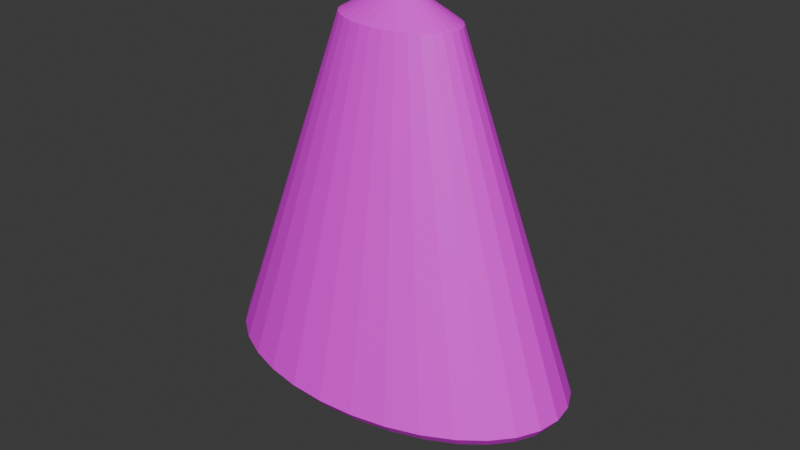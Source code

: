 # Source: player.blend  (saved by Blender 4.0.36; exported with 4.5.12 LTS)
import bpy
from mathutils import Matrix  # noqa: F401  (used for matrix-valued properties, if any)

bpy.ops.wm.read_factory_settings(use_empty=True)
scene = bpy.context.scene
scene.name = 'Scene'

# ---- collections
col_collection = bpy.data.collections.new('Collection'); scene.collection.children.link(col_collection)

# ---- images (referenced by path relative to the original .blend; pixels are not part of the script)
import os
ASSET_DIR = os.environ.get("B2B_ASSET_DIR", "")  # directory of the original .blend (textures are referenced by path, not embedded)
HERE = os.path.dirname(os.path.abspath(__file__))  # packed textures are extracted next to this script under _unpacked/

def load_image(name, relpath, width, height, colorspace="sRGB"):
    """Load a texture the original file referenced (path relative to the .blend, or extracted next to this script)."""
    p = next((c for c in (os.path.join(HERE, relpath), os.path.join(ASSET_DIR, relpath)) if relpath and os.path.exists(c)), "")
    if p:
        img = bpy.data.images.load(p, check_existing=True)
        img.name = name
    else:  # same state as the original file: an image datablock whose file is absent (Cycles renders it pink)
        img = bpy.data.images.new(name, width, height)
        img.source = "FILE"
        img.filepath = "//" + (relpath or name)
    img.colorspace_settings.name = colorspace
    return img
img_skintexture = load_image('SkinTexture', '', 1024, 1024, 'sRGB')

# ---- materials (node trees are filled in below, after node groups)
mat_skin = bpy.data.materials.new('Skin')
mat_skin.use_transparent_shadow = False

# ---- material node trees
mat_skin.use_nodes = True; mat_skin.node_tree.nodes.clear()
_N = mat_skin.node_tree.nodes; _L = mat_skin.node_tree.links
n0 = _N.new('ShaderNodeBsdfPrincipled'); n0.name = 'Principled BSDF'; n0.location = (10, 300)
n0.inputs[3].default_value = 1.45
n1 = _N.new('ShaderNodeOutputMaterial'); n1.name = 'Material Output'; n1.location = (300, 300)
n2 = _N.new('ShaderNodeTexImage'); n2.name = 'Image Texture'; n2.location = (-280, 275)
n2.image = img_skintexture
_L.new(n0.outputs[0], n1.inputs[0])
_L.new(n2.outputs[0], n0.inputs[0])
n1.is_active_output = True

# ---- world
world_world = bpy.data.worlds.new('World'); scene.world = world_world
world_world.use_nodes = True; world_world.node_tree.nodes.clear()
_N = world_world.node_tree.nodes; _L = world_world.node_tree.links
n0 = _N.new('ShaderNodeOutputWorld'); n0.name = 'World Output'; n0.location = (300, 300)
n1 = _N.new('ShaderNodeBackground'); n1.name = 'Background'; n1.location = (10, 300)
n1.inputs[0].default_value = (0.05088, 0.05088, 0.05088, 1.0)
_L.new(n1.outputs[0], n0.inputs[0])
n0.is_active_output = True
world_world.color = (0.05088, 0.05088, 0.05088)
world_world.use_sun_shadow = False
world_world.sun_shadow_jitter_overblur = 0.0

# ---- meshes
me_cone = bpy.data.meshes.new('Cone')
me_cone.from_pydata([(6.129e-09, 0.3089, 0.7287), (0.09633, 0.303, 0.7287), (0.189, 0.2854, 0.7287), (0.2743, 0.2569, 0.7287), (0.3491, 0.2185, 0.7287), (0.4105, 0.1716, 0.7287), (0.4562, 0.1182, 0.7287), (0.4843, 0.06027, 0.7287), (0.4938, -4.344e-09, 0.7287), (0.4843, -0.06027, 0.7287), (0.4562, -0.1182, 0.7287), (0.4105, -0.1716, 0.7287), (0.3491, -0.2185, 0.7287), (0.2743, -0.2569, 0.7287), (0.189, -0.2854, 0.7287), (0.09633, -0.303, 0.7287), (6.129e-09, -0.3089, 0.7287), (-0.09633, -0.303, 0.7287), (-0.189, -0.2854, 0.7287), (-0.2743, -0.2569, 0.7287), (-0.3491, -0.2185, 0.7287), (-0.4105, -0.1716, 0.7287), (-0.4562, -0.1182, 0.7287), (-0.4843, -0.06027, 0.7287), (-0.4938, -4.344e-09, 0.7287), (-0.4843, 0.06027, 0.7287), (-0.4562, 0.1182, 0.7287), (-0.4105, 0.1716, 0.7287), (-0.3491, 0.2185, 0.7287), (-0.2743, 0.2569, 0.7287), (-0.189, 0.2854, 0.7287), (-0.09633, 0.303, 0.7287), (0.0, 0.0, 1.0), (-3.306e-08, 0.8411, -1.997), (-3.21e-08, 0.9068, -1.916), (0.2827, 0.8894, -1.916), (0.278, 0.824, -1.997), (0.5546, 0.8378, -1.916), (0.5446, 0.7734, -1.997), (0.8052, 0.754, -1.916), (0.7888, 0.6917, -1.997), (1.025, 0.6413, -1.916), (1.001, 0.583, -1.997), (1.205, 0.5039, -1.916), (1.171, 0.4527, -1.997), (1.339, 0.3471, -1.916), (1.295, 0.3077, -1.997), (1.422, 0.1769, -1.917), (1.369, 0.1551, -1.997), (1.45, -1.326e-08, -1.917), (1.394, -1.397e-08, -1.997), (1.422, -0.1769, -1.917), (1.369, -0.1551, -1.997), (1.339, -0.3471, -1.916), (1.295, -0.3077, -1.997), (1.205, -0.5039, -1.916), (1.171, -0.4527, -1.997), (1.025, -0.6413, -1.916), (1.001, -0.583, -1.997), (0.8052, -0.754, -1.916), (0.7888, -0.6917, -1.997), (0.5546, -0.8378, -1.916), (0.5446, -0.7734, -1.997), (0.2827, -0.8894, -1.916), (0.278, -0.824, -1.997), (-3.21e-08, -0.9068, -1.916), (-3.399e-08, -0.8411, -1.997), (-0.2827, -0.8894, -1.916), (-0.278, -0.824, -1.997), (-0.5546, -0.8378, -1.916), (-0.5446, -0.7734, -1.997), (-0.8052, -0.754, -1.916), (-0.7888, -0.6917, -1.997), (-1.025, -0.6413, -1.916), (-1.001, -0.583, -1.997), (-1.205, -0.5039, -1.916), (-1.171, -0.4527, -1.997), (-1.339, -0.3471, -1.916), (-1.295, -0.3077, -1.997), (-1.422, -0.1769, -1.917), (-1.369, -0.1551, -1.997), (-1.45, -1.326e-08, -1.917), (-1.394, -1.304e-08, -1.997), (-1.422, 0.1769, -1.917), (-1.369, 0.1551, -1.997), (-1.339, 0.3471, -1.916), (-1.295, 0.3077, -1.997), (-1.205, 0.5039, -1.916), (-1.171, 0.4527, -1.997), (-1.025, 0.6413, -1.916), (-1.001, 0.583, -1.997), (-0.8052, 0.754, -1.916), (-0.7888, 0.6917, -1.997), (-0.5546, 0.8378, -1.916), (-0.5446, 0.7734, -1.997), (-0.2827, 0.8894, -1.916), (-0.278, 0.824, -1.997), (0.2531, 0.75, -1.623), (-2.552e-08, 0.7656, -1.623), (0.4957, 0.7039, -1.623), (0.718, 0.6296, -1.623), (0.9107, 0.5306, -1.623), (1.066, 0.412, -1.623), (1.179, 0.2801, -1.623), (1.246, 0.1412, -1.623), (1.269, -1.372e-08, -1.623), (1.246, -0.1412, -1.623), (1.179, -0.2801, -1.623), (1.066, -0.412, -1.623), (0.9107, -0.5306, -1.623), (0.718, -0.6296, -1.623), (0.4957, -0.7039, -1.623), (0.2531, -0.75, -1.623), (-2.636e-08, -0.7656, -1.623), (-0.2531, -0.75, -1.623), (-0.4957, -0.7039, -1.623), (-0.718, -0.6296, -1.623), (-0.9107, -0.5306, -1.623), (-1.066, -0.412, -1.623), (-1.179, -0.2801, -1.623), (-1.246, -0.1412, -1.623), (-1.269, -1.287e-08, -1.623), (-1.246, 0.1412, -1.623), (-1.179, 0.2801, -1.623), (-1.066, 0.412, -1.623), (-0.9107, 0.5306, -1.623), (-0.718, 0.6296, -1.623), (-0.4957, 0.7039, -1.623), (-0.2531, 0.75, -1.623), (0.09669, 0.2866, -1.738), (-1.435e-08, 0.2925, -1.738), (0.1894, 0.269, -1.738), (0.2743, 0.2406, -1.738), (0.348, 0.2027, -1.738), (0.4074, 0.1574, -1.738), (0.4505, 0.107, -1.738), (0.4762, 0.05395, -1.738), (0.4847, 5.128e-10, -1.738), (0.4762, -0.05395, -1.738), (0.4505, -0.107, -1.738), (0.4074, -0.1574, -1.738), (0.348, -0.2027, -1.738), (0.2743, -0.2406, -1.738), (0.1894, -0.269, -1.738), (0.09669, -0.2866, -1.738), (-1.467e-08, -0.2925, -1.738), (-0.09669, -0.2866, -1.738), (-0.1894, -0.269, -1.738), (-0.2743, -0.2406, -1.738), (-0.348, -0.2027, -1.738), (-0.4074, -0.1574, -1.738), (-0.4505, -0.107, -1.738), (-0.4762, -0.05395, -1.738), (-0.4847, 8.367e-10, -1.738), (-0.4762, 0.05395, -1.738), (-0.4505, 0.107, -1.738), (-0.4074, 0.1574, -1.738), (-0.348, 0.2027, -1.738), (-0.2743, 0.2406, -1.738), (-0.1894, 0.269, -1.738), (-0.09669, 0.2866, -1.738), (0.2923, 3.506e-09, -2.688), (-0.3313, 0.0, -2.688)], [], [(0, 32, 1), (1, 32, 2), (2, 32, 3), (3, 32, 4), (4, 32, 5), (5, 32, 6), (6, 32, 7), (7, 32, 8), (8, 32, 9), (9, 32, 10), (10, 32, 11), (11, 32, 12), (12, 32, 13), (13, 32, 14), (14, 32, 15), (15, 32, 16), (16, 32, 17), (17, 32, 18), (18, 32, 19), (19, 32, 20), (20, 32, 21), (21, 32, 22), (22, 32, 23), (23, 32, 24), (24, 32, 25), (25, 32, 26), (26, 32, 27), (27, 32, 28), (28, 32, 29), (29, 32, 30), (24, 25, 83, 81), (30, 32, 31), (31, 32, 0), (31, 0, 34, 95), (4, 5, 43, 41), (11, 12, 57, 55), (18, 19, 71, 69), (25, 26, 85, 83), (5, 6, 45, 43), (1, 2, 37, 35), (12, 13, 59, 57), (19, 20, 73, 71), (26, 27, 87, 85), (6, 7, 47, 45), (13, 14, 61, 59), (20, 21, 75, 73), (27, 28, 89, 87), (7, 8, 49, 47), (74, 76, 118, 117), (14, 15, 63, 61), (21, 22, 77, 75), (28, 29, 91, 89), (8, 9, 51, 49), (15, 16, 65, 63), (22, 23, 79, 77), (2, 3, 39, 37), (29, 30, 93, 91), (9, 10, 53, 51), (16, 17, 67, 65), (23, 24, 81, 79), (3, 4, 41, 39), (30, 31, 95, 93), (10, 11, 55, 53), (17, 18, 69, 67), (0, 31, 30, 29, 28, 27, 26, 25, 24, 23, 22, 21, 20, 19, 18, 17, 16, 15, 14, 13, 12, 11, 10, 9, 8, 7, 6, 5, 4, 3, 2, 1), (34, 35, 36, 33), (35, 37, 38, 36), (37, 39, 40, 38), (39, 41, 42, 40), (41, 43, 44, 42), (43, 45, 46, 44), (45, 47, 48, 46), (47, 49, 50, 48), (49, 51, 52, 50), (51, 53, 54, 52), (53, 55, 56, 54), (55, 57, 58, 56), (57, 59, 60, 58), (59, 61, 62, 60), (61, 63, 64, 62), (63, 65, 66, 64), (65, 67, 68, 66), (67, 69, 70, 68), (69, 71, 72, 70), (71, 73, 74, 72), (73, 75, 76, 74), (75, 77, 78, 76), (77, 79, 80, 78), (79, 81, 82, 80), (81, 83, 84, 82), (83, 85, 86, 84), (85, 87, 88, 86), (87, 89, 90, 88), (89, 91, 92, 90), (91, 93, 94, 92), (93, 95, 96, 94), (95, 34, 33, 96), (0, 1, 35, 34), (99, 100, 132, 131), (92, 94, 127, 126), (48, 50, 105, 104), (66, 68, 114, 113), (84, 86, 123, 122), (40, 42, 101, 100), (58, 60, 110, 109), (76, 78, 119, 118), (94, 96, 128, 127), (50, 52, 106, 105), (68, 70, 115, 114), (86, 88, 124, 123), (96, 33, 98, 128), (42, 44, 102, 101), (60, 62, 111, 110), (78, 80, 120, 119), (33, 36, 97, 98), (52, 54, 107, 106), (70, 72, 116, 115), (88, 90, 125, 124), (44, 46, 103, 102), (62, 64, 112, 111), (80, 82, 121, 120), (36, 38, 99, 97), (54, 56, 108, 107), (72, 74, 117, 116), (90, 92, 126, 125), (46, 48, 104, 103), (64, 66, 113, 112), (82, 84, 122, 121), (38, 40, 100, 99), (56, 58, 109, 108), (134, 135, 161), (126, 127, 159, 158), (113, 114, 146, 145), (100, 101, 133, 132), (127, 128, 160, 159), (114, 115, 147, 146), (101, 102, 134, 133), (128, 98, 130, 160), (115, 116, 148, 147), (102, 103, 135, 134), (116, 117, 149, 148), (103, 104, 136, 135), (117, 118, 150, 149), (104, 105, 137, 136), (118, 119, 151, 150), (105, 106, 138, 137), (119, 120, 152, 151), (106, 107, 139, 138), (120, 121, 153, 152), (107, 108, 140, 139), (121, 122, 154, 153), (108, 109, 141, 140), (122, 123, 155, 154), (109, 110, 142, 141), (123, 124, 156, 155), (110, 111, 143, 142), (98, 97, 129, 130), (124, 125, 157, 156), (111, 112, 144, 143), (97, 99, 131, 129), (125, 126, 158, 157), (112, 113, 145, 144), (148, 149, 162), (135, 136, 161), (149, 150, 162), (136, 137, 161), (150, 151, 162), (137, 138, 161), (151, 152, 162), (138, 139, 161), (152, 153, 162), (139, 140, 161), (153, 154, 162), (140, 141, 161), (154, 155, 162), (141, 142, 161), (155, 156, 162), (142, 143, 161), (130, 129, 161), (156, 157, 162), (143, 144, 161), (129, 131, 161), (157, 158, 162), (144, 145, 161), (131, 132, 161), (158, 159, 162), (132, 133, 161), (159, 160, 162), (146, 147, 162), (133, 134, 161), (147, 148, 162), (161, 145, 130), (162, 160, 146), (146, 160, 130, 145)])
_uv = me_cone.uv_layers.new(name='UVMap')
_uv.uv.foreach_set('vector', [0.3831, 0.04426, 0.3869, 0.0, 0.3987, 0.04426, 0.3987, 0.04426, 0.3869, 0.0, 0.4139, 0.04425, 0.4139, 0.04425, 0.3869, 0.0, 0.428, 0.04422, 0.6605, 0.0265, 0.6259, 0.05511, 0.6525, 0.01636, 0.6525, 0.01636, 0.6259, 0.05511, 0.6435, 0.008392, 0.6435, 0.008392, 0.6259, 0.05511, 0.6339, 0.002883, 0.13, 0.05662, 0.1665, -2.868e-09, 0.1384, 0.05911, 0.1384, 0.05911, 0.1665, -2.868e-09, 0.1477, 0.06095, 0.1477, 0.06095, 0.1665, -2.868e-09, 0.1575, 0.06207, 0.1575, 0.06207, 0.1665, -2.868e-09, 0.1675, 0.06242, 0.1675, 0.06242, 0.1665, -2.868e-09, 0.1772, 0.06199, 0.5886, 0.01605, 0.6259, 0.05511, 0.5826, 0.02611, 0.5826, 0.02611, 0.6259, 0.05511, 0.5783, 0.03795, 0.5783, 0.03795, 0.6259, 0.05511, 0.5758, 0.05112, 0.5758, 0.05112, 0.6259, 0.05511, 0.5752, 0.06512, 0.5752, 0.06512, 0.6259, 0.05511, 0.5766, 0.0794, 0.5766, 0.0794, 0.6259, 0.05511, 0.5799, 0.09341, 0.5799, 0.09341, 0.6259, 0.05511, 0.5849, 0.1066, 0.5849, 0.1066, 0.6259, 0.05511, 0.5915, 0.1185, 0.5915, 0.1185, 0.6259, 0.05511, 0.5995, 0.1286, 0.5995, 0.1286, 0.6259, 0.05511, 0.6085, 0.1366, 0.6085, 0.1366, 0.6259, 0.05511, 0.6181, 0.1421, 0.6181, 0.1421, 0.6259, 0.05511, 0.6281, 0.145, 0.6281, 0.145, 0.6259, 0.05511, 0.6379, 0.145, 0.6379, 0.145, 0.6259, 0.05511, 0.6473, 0.1423, 0.6473, 0.1423, 0.6259, 0.05511, 0.6559, 0.1369, 0.6559, 0.1369, 0.6259, 0.05511, 0.6634, 0.129, 0.6634, 0.129, 0.6259, 0.05511, 0.6694, 0.1189, 0.6694, 0.1189, 0.6259, 0.05511, 0.6737, 0.1071, 0.6737, 0.1071, 0.6259, 0.05511, 0.6762, 0.09389, 0.9043, 2.942e-05, 0.9141, -1.82e-08, 0.9168, 0.3294, 0.8878, 0.3295, 0.6762, 0.09389, 0.6259, 0.05511, 0.6768, 0.07989, 0.6768, 0.07989, 0.6259, 0.05511, 0.6754, 0.06562, 0.3677, 0.04424, 0.3831, 0.04426, 0.3759, 0.4728, 0.3305, 0.4727, 0.4405, 0.04418, 0.451, 0.04413, 0.5752, 0.4725, 0.5444, 0.4726, 0.1772, 0.06199, 0.1863, 0.0608, 0.1863, 0.5077, 0.1595, 0.5112, 0.4414, 0.4871, 0.4553, 0.4883, 0.532, 0.8874, 0.4912, 0.8837, 0.9141, -1.82e-08, 0.924, 0.001198, 0.9459, 0.3329, 0.9168, 0.3294, 0.1229, 0.05357, 0.13, 0.05662, 0.02104, 0.4954, -3.259e-09, 0.4865, 0.3987, 0.04426, 0.4139, 0.04425, 0.4662, 0.4727, 0.4217, 0.4728, 0.3546, 0.4884, 0.3666, 0.4871, 0.2715, 0.8839, 0.2363, 0.8876, 0.4553, 0.4883, 0.4675, 0.4899, 0.5678, 0.8921, 0.532, 0.8874, 0.924, 0.001198, 0.9336, 0.003579, 0.974, 0.3399, 0.9459, 0.3329, 0.13, 0.05662, 0.1384, 0.05911, 0.04565, 0.5028, 0.02104, 0.4954, 0.3666, 0.4871, 0.3803, 0.4863, 0.3118, 0.8813, 0.2715, 0.8839, 0.4675, 0.4899, 0.4776, 0.4918, 0.5974, 0.8976, 0.5678, 0.8921, 0.3186, 0.04406, 0.3279, 0.04412, 0.2138, 0.4724, 0.1863, 0.4723, 0.1384, 0.05911, 0.1477, 0.06095, 0.07287, 0.5082, 0.04565, 0.5028, 0.8122, 0.3228, 0.8123, 0.352, 0.7519, 0.3355, 0.7518, 0.309, 0.3803, 0.4863, 0.3952, 0.4858, 0.3556, 0.88, 0.3118, 0.8813, 0.6085, 0.1366, 0.6181, 0.1421, 0.6035, 0.4465, 0.5752, 0.4304, 0.3279, 0.04412, 0.3395, 0.04417, 0.2478, 0.4725, 0.2138, 0.4724, 0.1477, 0.06095, 0.1575, 0.06207, 0.1017, 0.5115, 0.07287, 0.5082, 0.3952, 0.4858, 0.4108, 0.4858, 0.4013, 0.88, 0.3556, 0.88, 0.6181, 0.1421, 0.6281, 0.145, 0.6327, 0.4549, 0.6035, 0.4465, 0.4139, 0.04425, 0.428, 0.04422, 0.5076, 0.4727, 0.4662, 0.4727, 0.3395, 0.04417, 0.3529, 0.04421, 0.2872, 0.4726, 0.2478, 0.4725, 0.1575, 0.06207, 0.1675, 0.06242, 0.1309, 0.5125, 0.1017, 0.5115, 0.4108, 0.4858, 0.4264, 0.4862, 0.4471, 0.8812, 0.4013, 0.88, 0.8948, 0.001286, 0.9043, 2.942e-05, 0.8878, 0.3295, 0.8601, 0.3332, 0.428, 0.04422, 0.4405, 0.04418, 0.5444, 0.4726, 0.5076, 0.4727, 0.3529, 0.04421, 0.3677, 0.04424, 0.3305, 0.4727, 0.2872, 0.4726, 0.1675, 0.06242, 0.1772, 0.06199, 0.1595, 0.5112, 0.1309, 0.5125, 0.4264, 0.4862, 0.4414, 0.4871, 0.4912, 0.8837, 0.4471, 0.8812, 0.6754, 0.06562, 0.6768, 0.07989, 0.6762, 0.09389, 0.6737, 0.1071, 0.6694, 0.1189, 0.6634, 0.129, 0.6559, 0.1369, 0.6473, 0.1423, 0.6379, 0.145, 0.6281, 0.145, 0.6181, 0.1421, 0.6085, 0.1366, 0.5995, 0.1286, 0.5915, 0.1185, 0.5849, 0.1066, 0.5799, 0.09341, 0.5766, 0.0794, 0.5752, 0.06512, 0.5758, 0.05112, 0.5783, 0.03795, 0.5826, 0.02611, 0.5886, 0.01605, 0.5961, 0.008156, 0.6046, 0.002737, 0.6141, 1.392e-08, 0.6239, 4.911e-05, 0.6339, 0.002883, 0.6435, 0.008392, 0.6525, 0.01636, 0.6605, 0.0265, 0.6671, 0.03839, 0.6721, 0.0516, 0.3759, 0.4728, 0.4217, 0.4728, 0.4217, 0.4858, 0.3767, 0.4858, 0.4217, 0.4728, 0.4662, 0.4727, 0.4654, 0.4858, 0.4217, 0.4858, 0.4662, 0.4727, 0.5076, 0.4727, 0.5057, 0.4857, 0.4654, 0.4858, 0.5076, 0.4727, 0.5444, 0.4726, 0.5412, 0.4856, 0.5057, 0.4857, 0.5444, 0.4726, 0.5752, 0.4725, 0.5704, 0.4854, 0.5412, 0.4856, 0.6808, 0.4424, 0.6768, 0.4093, 0.6862, 0.4079, 0.6899, 0.4385, 0.6768, 0.4093, 0.6809, 0.3789, 0.6899, 0.3807, 0.6862, 0.4079, 0.04565, 0.5028, 0.07287, 0.5082, 0.07299, 0.5185, 0.04913, 0.5138, 0.07287, 0.5082, 0.1017, 0.5115, 0.09823, 0.5214, 0.07299, 0.5185, 0.1017, 0.5115, 0.1309, 0.5125, 0.1245, 0.5223, 0.09823, 0.5214, 0.1863, 0.8979, 0.2075, 0.8924, 0.2129, 0.907, 0.1933, 0.9121, 0.2075, 0.8924, 0.2363, 0.8876, 0.2402, 0.9026, 0.2129, 0.907, 0.2363, 0.8876, 0.2715, 0.8839, 0.2741, 0.899, 0.2402, 0.9026, 0.2715, 0.8839, 0.3118, 0.8813, 0.3134, 0.8965, 0.2741, 0.899, 0.3118, 0.8813, 0.3556, 0.88, 0.3563, 0.8952, 0.3134, 0.8965, 0.3556, 0.88, 0.4013, 0.88, 0.4013, 0.8952, 0.3563, 0.8952, 0.4013, 0.88, 0.4471, 0.8812, 0.4463, 0.8964, 0.4013, 0.8952, 0.4471, 0.8812, 0.4912, 0.8837, 0.4895, 0.8989, 0.4463, 0.8964, 0.4912, 0.8837, 0.532, 0.8874, 0.5293, 0.9024, 0.4895, 0.8989, 0.532, 0.8874, 0.5678, 0.8921, 0.5638, 0.9069, 0.5293, 0.9024, 0.5678, 0.8921, 0.5974, 0.8976, 0.5918, 0.9121, 0.5638, 0.9069, 0.8125, 0.3506, 0.8346, 0.3403, 0.8421, 0.3546, 0.8216, 0.3642, 0.8346, 0.3403, 0.8601, 0.3332, 0.8649, 0.3482, 0.8421, 0.3546, 0.8601, 0.3332, 0.8878, 0.3295, 0.8892, 0.345, 0.8649, 0.3482, 0.8878, 0.3295, 0.9168, 0.3294, 0.9146, 0.3449, 0.8892, 0.345, 0.9168, 0.3294, 0.9459, 0.3329, 0.9407, 0.3481, 0.9146, 0.3449, 0.9459, 0.3329, 0.974, 0.3399, 0.9667, 0.3545, 0.9407, 0.3481, 0.974, 0.3399, 1.0, 0.3501, 0.9913, 0.3642, 0.9667, 0.3545, 0.2138, 0.4724, 0.2478, 0.4725, 0.2512, 0.4856, 0.2184, 0.4854, 0.2478, 0.4725, 0.2872, 0.4726, 0.2896, 0.4857, 0.2512, 0.4856, 0.2872, 0.4726, 0.3305, 0.4727, 0.332, 0.4858, 0.2896, 0.4857, 0.3305, 0.4727, 0.3759, 0.4728, 0.3767, 0.4858, 0.332, 0.4858, 0.3831, 0.04426, 0.3987, 0.04426, 0.4217, 0.4728, 0.3759, 0.4728, 0.8297, 0.7777, 0.8155, 0.8128, 0.7571, 0.7373, 0.7626, 0.7239, 0.746, 0.06107, 0.7491, 0.1003, 0.6876, 0.1081, 0.6849, 0.07244, 0.003309, 0.6488, 7.581e-05, 0.6245, 0.06347, 0.621, 0.06641, 0.6431, 0.812, 0.1583, 0.812, 0.2034, 0.7516, 0.2002, 0.7516, 0.1592, 0.9413, 0.7178, 0.9433, 0.744, 0.8898, 0.7421, 0.888, 0.7183, 0.746, 0.3162, 0.742, 0.3509, 0.6812, 0.3362, 0.6849, 0.3047, 0.8124, 3.062e-09, 0.8122, 0.03285, 0.7518, 0.04503, 0.7519, 0.01513, 0.8123, 0.352, 0.8125, 0.3737, 0.7521, 0.3553, 0.7519, 0.3355, 0.7491, 0.1003, 0.7509, 0.1432, 0.6893, 0.1472, 0.6876, 0.1081, 7.581e-05, 0.6245, -1.123e-08, 0.5991, 0.0634, 0.5979, 0.06347, 0.621, 0.812, 0.2034, 0.812, 0.247, 0.7516, 0.2399, 0.7516, 0.2002, 0.9433, 0.744, 0.9474, 0.7701, 0.8935, 0.7659, 0.8898, 0.7421, 0.7509, 0.1432, 0.7516, 0.1882, 0.6899, 0.1881, 0.6893, 0.1472, 0.742, 0.3509, 0.7372, 0.3789, 0.6768, 0.3618, 0.6812, 0.3362, 0.8122, 0.03285, 0.8121, 0.07125, 0.7517, 0.07998, 0.7518, 0.04503, 0.9474, 0.6455, 0.9434, 0.6682, 0.8899, 0.6731, 0.8935, 0.6525, 0.7516, 0.1882, 0.7509, 0.2332, 0.6893, 0.2291, 0.6899, 0.1881, -1.123e-08, 0.5991, 0.003156, 0.573, 0.06627, 0.5741, 0.0634, 0.5979, 0.812, 0.247, 0.8121, 0.2874, 0.7517, 0.2767, 0.7516, 0.2399, 0.7372, 2.186e-09, 0.742, 0.02719, 0.6812, 0.0416, 0.6768, 0.01685, 0.01927, 0.6921, 0.009721, 0.6716, 0.07225, 0.6639, 0.08094, 0.6825, 0.8121, 0.07125, 0.812, 0.1136, 0.7516, 0.1186, 0.7517, 0.07998, 0.9434, 0.6682, 0.9413, 0.6924, 0.888, 0.6952, 0.8899, 0.6731, 0.7509, 0.2332, 0.7491, 0.2765, 0.6876, 0.2685, 0.6893, 0.2291, 0.003156, 0.573, 0.009616, 0.547, 0.07215, 0.5505, 0.06627, 0.5741, 0.8121, 0.2874, 0.8122, 0.3228, 0.7518, 0.309, 0.7517, 0.2767, 0.742, 0.02719, 0.746, 0.06107, 0.6849, 0.07244, 0.6812, 0.0416, 0.009721, 0.6716, 0.003309, 0.6488, 0.06641, 0.6431, 0.07225, 0.6639, 0.812, 0.1136, 0.812, 0.1583, 0.7516, 0.1592, 0.7516, 0.1186, 0.9413, 0.6924, 0.9413, 0.7178, 0.888, 0.7183, 0.888, 0.6952, 0.7491, 0.2765, 0.746, 0.3162, 0.6849, 0.3047, 0.6876, 0.2685, 0.009616, 0.547, 0.01927, 0.5223, 0.08094, 0.528, 0.07215, 0.5505, 0.064, 0.7131, 0.07119, 0.7154, -1.829e-09, 0.8537, 0.8298, 0.581, 0.8396, 0.6176, 0.7663, 0.6627, 0.7626, 0.6487, 0.5974, 0.683, 0.6024, 0.6423, 0.6757, 0.6722, 0.6738, 0.6877, 0.8155, 0.8128, 0.7976, 0.843, 0.7503, 0.7489, 0.7571, 0.7373, 0.8396, 0.6176, 0.8446, 0.6572, 0.7682, 0.6779, 0.7663, 0.6627, 0.6024, 0.6423, 0.6123, 0.6036, 0.6795, 0.6574, 0.6757, 0.6722, 0.7976, 0.843, 0.7769, 0.8669, 0.7424, 0.758, 0.7503, 0.7489, 0.8446, 0.6572, 0.8446, 0.6983, 0.7682, 0.6936, 0.7682, 0.6779, 0.6123, 0.6036, 0.6265, 0.5684, 0.6849, 0.644, 0.6795, 0.6574, 0.7769, 0.8669, 0.7545, 0.8838, 0.7338, 0.7645, 0.7424, 0.758, 0.6265, 0.5684, 0.6444, 0.5383, 0.6917, 0.6324, 0.6849, 0.644, 0.7545, 0.8838, 0.7314, 0.8933, 0.725, 0.7681, 0.7338, 0.7645, 0.6444, 0.5383, 0.6651, 0.5144, 0.6996, 0.6233, 0.6917, 0.6324, 0.7314, 0.8933, 0.7084, 0.8955, 0.7162, 0.7689, 0.725, 0.7681, 0.6651, 0.5144, 0.6875, 0.4975, 0.7082, 0.6168, 0.6996, 0.6233, 0.7084, 0.8955, 0.6858, 0.8905, 0.7076, 0.767, 0.7162, 0.7689, 0.6875, 0.4975, 0.7106, 0.488, 0.717, 0.6132, 0.7082, 0.6168, 0.6858, 0.8905, 0.664, 0.8782, 0.6992, 0.7623, 0.7076, 0.767, 0.7106, 0.488, 0.7336, 0.4858, 0.7258, 0.6124, 0.717, 0.6132, 0.664, 0.8782, 0.6439, 0.8587, 0.6915, 0.7549, 0.6992, 0.7623, 0.7336, 0.4858, 0.7562, 0.4908, 0.7345, 0.6143, 0.7258, 0.6124, 0.6439, 0.8587, 0.6263, 0.8324, 0.6848, 0.7448, 0.6915, 0.7549, 0.7562, 0.4908, 0.778, 0.5031, 0.7428, 0.619, 0.7345, 0.6143, 0.6263, 0.8324, 0.6122, 0.8003, 0.6794, 0.7326, 0.6848, 0.7448, 0.778, 0.5031, 0.7982, 0.5226, 0.7505, 0.6264, 0.7428, 0.619, 0.6122, 0.8003, 0.6024, 0.7637, 0.6757, 0.7186, 0.6794, 0.7326, 0.8446, 0.6983, 0.8396, 0.739, 0.7663, 0.7091, 0.7682, 0.6936, 0.7982, 0.5226, 0.8157, 0.5489, 0.7572, 0.6365, 0.7505, 0.6264, 0.6024, 0.7637, 0.5974, 0.724, 0.6738, 0.7034, 0.6757, 0.7186, 0.8396, 0.739, 0.8297, 0.7777, 0.7626, 0.7239, 0.7663, 0.7091, 0.8157, 0.5489, 0.8298, 0.581, 0.7626, 0.6487, 0.7572, 0.6365, 0.5974, 0.724, 0.5974, 0.683, 0.6738, 0.6877, 0.6738, 0.7034, 0.1087, 0.698, 0.12, 0.7021, 0.08094, 0.8544, 0.8446, 0.6455, 0.8525, 0.6469, 0.8649, 0.7884, 0.12, 0.7021, 0.1292, 0.706, 0.08094, 0.8544, 0.8525, 0.6469, 0.8609, 0.6476, 0.8649, 0.7884, 0.1292, 0.706, 0.1357, 0.7095, 0.08094, 0.8544, 0.8609, 0.6476, 0.8698, 0.6476, 0.8649, 0.7884, 0.1423, 0.5296, 0.1498, 0.5262, 0.1852, 0.672, 0.8698, 0.6476, 0.8789, 0.6469, 0.8649, 0.7884, 0.1498, 0.5262, 0.158, 0.5239, 0.1852, 0.672, 0.8789, 0.6469, 0.888, 0.6455, 0.8649, 0.7884, 0.158, 0.5239, 0.1668, 0.5226, 0.1852, 0.672, 0.08094, 0.5455, 0.08955, 0.5413, 0.1423, 0.6896, 0.1668, 0.5226, 0.1759, 0.5223, 0.1852, 0.672, 0.08955, 0.5413, 0.1005, 0.5366, 0.1423, 0.6896, 0.1759, 0.5223, 0.1852, 0.5232, 0.1852, 0.672, 0.1005, 0.5366, 0.1133, 0.5318, 0.1423, 0.6896, -1.059e-08, 0.6921, 0.01488, 0.697, -1.829e-09, 0.8537, 0.1357, 0.6896, 0.1447, 0.6905, 0.1357, 0.8439, 0.1133, 0.5318, 0.1274, 0.5269, 0.1423, 0.6896, 0.01488, 0.697, 0.02929, 0.7017, -1.829e-09, 0.8537, 0.1447, 0.6905, 0.156, 0.6916, 0.1357, 0.8439, 0.1274, 0.5269, 0.1423, 0.5223, 0.1423, 0.6896, 0.02929, 0.7017, 0.04263, 0.7061, -1.829e-09, 0.8537, 0.156, 0.6916, 0.1693, 0.6929, 0.1357, 0.8439, 0.04263, 0.7061, 0.05436, 0.71, -1.829e-09, 0.8537, 0.1693, 0.6929, 0.184, 0.6943, 0.1357, 0.8439, 0.08094, 0.6896, 0.09544, 0.6937, 0.08094, 0.8544, 0.05436, 0.71, 0.064, 0.7131, -1.829e-09, 0.8537, 0.09544, 0.6937, 0.1087, 0.698, 0.08094, 0.8544, 0.8892, 0.6455, 0.8446, 0.4858, 0.9386, 0.4858, 0.9013, 0.9271, 0.8446, 0.7884, 0.9364, 0.7884, 0.6757, 0.6722, 0.7682, 0.6779, 0.7682, 0.6936, 0.6738, 0.6877])
me_cone.materials.append(mat_skin)
me_cone.update()

# ---- objects
ob_cone = bpy.data.objects.new('Cone', me_cone)

# ---- transforms, parenting, visibility, modifiers, constraints
ob_cone.location = (0.0, 0.0, 0.0)

# ---- collection membership
col_collection.objects.link(ob_cone)

# ---- scene / render settings (as saved in the file)
scene.frame_start = 1; scene.frame_end = 250; scene.frame_set(1)
scene.render.engine = 'BLENDER_EEVEE_NEXT'
scene.cycles.sampling_pattern = 'TABULATED_SOBOL'
bpy.context.view_layer.update()

# ---- added for rendering (the .blend has no active camera and no usable light): camera, sun
cam_auto = bpy.data.cameras.new('AutoCamera')
cam_auto.lens = 50.0
cam_auto.sensor_width = 36.0
cam_auto.clip_end = 1000.0
ob_auto_camera = bpy.data.objects.new('AutoCamera', cam_auto)
scene.collection.objects.link(ob_auto_camera)
ob_auto_camera.location = (4.65372, -5.58446, 2.87876)
ob_auto_camera.rotation_euler = (1.09748, -7.21219e-08, 0.694738)
scene.camera = ob_auto_camera
light_auto_sun = bpy.data.lights.new('AutoSun', 'SUN')
light_auto_sun.energy = 3.0
light_auto_sun.angle = 0.0523599
ob_auto_sun = bpy.data.objects.new('AutoSun', light_auto_sun)
scene.collection.objects.link(ob_auto_sun)
ob_auto_sun.rotation_euler = (0.872665, 0.174533, 0.523599)
bpy.context.view_layer.update()
